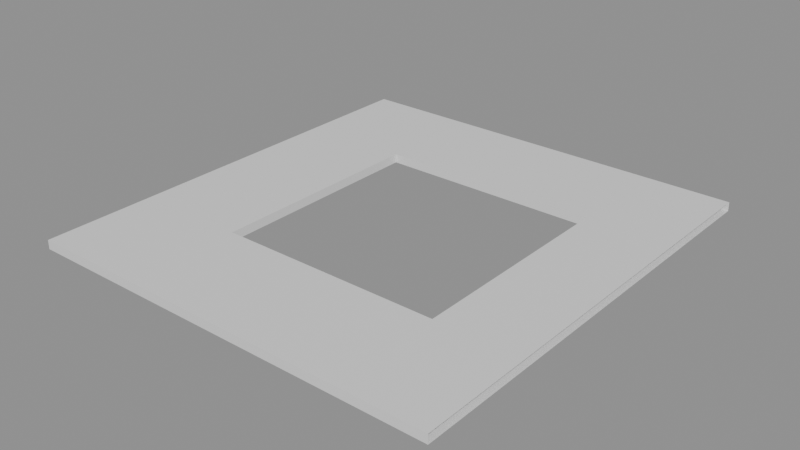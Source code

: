 # Source: counter-top_main.blend  (saved by Blender 5.0.119; exported with 4.5.12 LTS)
import bpy
from mathutils import Matrix  # noqa: F401  (used for matrix-valued properties, if any)

bpy.ops.wm.read_factory_settings(use_empty=True)
scene = bpy.context.scene
scene.name = 'Scene'

# ---- materials (node trees are filled in below, after node groups)
mat_material = bpy.data.materials.new('Material')
mat_material.alpha_threshold = 0.0
mat_material.use_backface_culling_lightprobe_volume = False
mat_material.roughness = 0.5
mat_material.line_color = (0.0, 0.0, 0.0, 1.0)

# ---- node groups
ng_smooth_by_angle = bpy.data.node_groups.new('Smooth by Angle', 'GeometryNodeTree')
_s = ng_smooth_by_angle.interface.new_socket(name='Mesh', in_out='OUTPUT', socket_type='NodeSocketGeometry')
_s = ng_smooth_by_angle.interface.new_socket(name='Mesh', in_out='INPUT', socket_type='NodeSocketGeometry')
_s = ng_smooth_by_angle.interface.new_socket(name='Angle', in_out='INPUT', socket_type='NodeSocketFloat')
_s.subtype = 'ANGLE'
_s.default_value = 0.5236
_s.min_value = 0.0
_s.max_value = 3.142
_s.description = 'Maximum face angle for smooth edges'
_s = ng_smooth_by_angle.interface.new_socket(name='Ignore Sharpness', in_out='INPUT', socket_type='NodeSocketBool')
_s.force_non_field = True
ng_smooth_by_angle.is_modifier = True
_N = ng_smooth_by_angle.nodes; _L = ng_smooth_by_angle.links
n0 = _N.new('GeometryNodeSetShadeSmooth'); n0.name = 'Set Shade Smooth'; n0.location = (120, -80)
n0.domain = 'EDGE'
n1 = _N.new('GeometryNodeSetShadeSmooth'); n1.name = 'Set Shade Smooth.001'; n1.location = (300, -80)
n2 = _N.new('NodeGroupOutput'); n2.name = 'Group Output'; n2.location = (480, -80)
n3 = _N.new('GeometryNodeInputMeshEdgeAngle'); n3.name = 'Edge Angle'; n3.location = (-440, -240)
n4 = _N.new('NodeGroupInput'); n4.name = 'Group Input'; n4.location = (-80, -80)
n5 = _N.new('GeometryNodeInputEdgeSmooth'); n5.name = 'Is Edge Smooth'; n5.location = (-260, -120)
n6 = _N.new('GeometryNodeInputShadeSmooth'); n6.name = 'Is Shade Smooth'; n6.location = (-440, -397)
n7 = _N.new('FunctionNodeCompare'); n7.name = 'Compare'; n7.location = (-260, -260)
n7.operation = 'LESS_EQUAL'
n7.inputs[6].default_value = (0.0, 0.0, 0.0, 0.0)
n7.inputs[7].default_value = (0.0, 0.0, 0.0, 0.0)
n8 = _N.new('FunctionNodeBooleanMath'); n8.name = 'Boolean Math.001'; n8.location = (-80, -260)
n9 = _N.new('NodeGroupInput'); n9.name = 'Group Input.001'; n9.location = (-440, -329)
n10 = _N.new('NodeGroupInput'); n10.name = 'Group Input.002'; n10.location = (-259, -189)
n11 = _N.new('FunctionNodeBooleanMath'); n11.name = 'Boolean Math'; n11.location = (-80, -149)
n11.operation = 'OR'
n12 = _N.new('FunctionNodeBooleanMath'); n12.name = 'Boolean Math.002'; n12.location = (-260, -380)
n12.operation = 'OR'
n13 = _N.new('NodeGroupInput'); n13.name = 'Group Input.003'; n13.location = (-440, -460)
_L.new(n3.outputs[0], n7.inputs[0])
_L.new(n1.outputs[0], n2.inputs[0])
_L.new(n9.outputs[1], n7.inputs[1])
_L.new(n7.outputs[0], n8.inputs[0])
_L.new(n4.outputs[0], n0.inputs[0])
_L.new(n0.outputs[0], n1.inputs[0])
_L.new(n8.outputs[0], n0.inputs[2])
_L.new(n10.outputs[2], n11.inputs[1])
_L.new(n5.outputs[0], n11.inputs[0])
_L.new(n11.outputs[0], n0.inputs[1])
_L.new(n13.outputs[2], n12.inputs[1])
_L.new(n6.outputs[0], n12.inputs[0])
_L.new(n12.outputs[0], n8.inputs[1])
n2.is_active_output = True

# ---- material node trees
mat_material.use_nodes = True; mat_material.node_tree.nodes.clear()
_N = mat_material.node_tree.nodes; _L = mat_material.node_tree.links
n0 = _N.new('ShaderNodeOutputMaterial'); n0.name = 'Material Output'; n0.location = (200, 100)
n1 = _N.new('ShaderNodeBsdfPrincipled'); n1.name = 'Principled BSDF'; n1.location = (-200, 100)
_L.new(n1.outputs[0], n0.inputs[0])
n0.is_active_output = True

# ---- meshes
me_cube = bpy.data.meshes.new('Cube')
me_cube.from_pydata([(0.75, 0.25, 0.02), (0.75, 0.25, 0.0), (0.75, -0.25, 0.02), (0.75, -0.25, 0.0), (0.25, 0.25, 0.02), (0.25, 0.25, 0.0), (0.25, -0.25, 0.02), (0.25, -0.25, 0.0), (0.25, 0.5, 0.0), (0.25, -0.5, 0.0), (0.94, 0.5, 0.0), (0.94, -0.5, 0.02), (0.25, -0.5, 0.02), (0.94, 0.5, 0.02), (0.94, -0.5, 0.0), (0.25, 0.5, 0.02), (0.0, 0.5, 0.0), (0.0, -0.5, 0.0), (0.0, -0.5, 0.02), (0.0, 0.5, 0.02), (0.25, 0.0, 0.0), (0.25, 0.0, 0.02), (0.15, 0.5, 0.0), (0.15, 0.25, 0.02), (0.2002, 0.0, 0.0), (0.2002, 0.0, 0.0), (0.2002, 0.0, 0.0), (0.2002, 0.0, 0.0), (0.2002, 0.0, 0.0), (0.2002, 0.0, 0.0), (0.2002, 0.0, 0.0), (0.2002, 1.164e-10, 0.0), (0.2002, 7.276e-11, 0.0), (0.2002, 1.164e-10, 0.0), (0.2002, 0.0, 0.0), (0.2002, 0.0, 0.0), (0.2002, 0.0, 0.0), (0.2002, 0.0, 0.0), (0.2002, 0.0, 0.0), (0.2002, 0.0, 0.0), (0.2002, 0.0, 0.0), (0.2002, 0.0, 0.0), (0.2002, 0.0, 0.0), (0.2002, 0.0, 0.0), (0.2002, 0.0, 0.0), (0.2002, 0.0, 0.0), (0.2002, 0.0, 0.0), (0.2002, 1.164e-10, 0.0), (0.2002, 7.276e-11, 0.0), (0.2002, 1.164e-10, 0.0), (0.2002, 0.0, 0.0), (0.2002, 0.0, 0.0), (0.2002, 0.0, 0.0), (0.2002, 0.0, 0.0), (0.2002, 0.0, 0.0), (0.2002, 0.0, 0.0), (0.2002, 0.02, 0.0), (0.1802, 0.02, 0.0), (0.2002, 1.164e-10, 0.02), (0.2002, 0.0, 0.02), (0.2002, 0.0, 0.02), (0.2002, 0.0, 0.02), (0.2002, 0.0, 0.02), (0.2002, 0.0, 0.02), (0.1802, -1.455e-11, 0.0), (0.1802, -0.02, 0.0), (0.2002, 0.0, 0.02), (0.2002, 0.0, 0.02), (0.2002, 0.0, 0.02), (0.2002, 0.0, 0.02), (0.2002, 0.0, 0.02), (0.2002, 0.0, 0.02), (0.2002, -0.02, 0.0), (0.2202, -0.02, 0.0), (0.2002, 0.0, 0.02), (0.2002, 0.0, 0.02), (0.2002, 1.164e-10, 0.02), (0.2002, 7.276e-11, 0.02), (0.2002, 1.164e-10, 0.02), (0.2002, 0.0, 0.02), (0.2202, -1.455e-11, 0.0), (0.2202, 0.02, 0.0), (0.2002, 0.0, 0.02), (0.2002, 0.0, 0.02), (0.2002, 0.0, 0.02), (0.2002, 0.0, 0.02), (0.2002, 0.0, 0.02), (0.2002, 0.0, 0.02), (0.2002, 7.276e-11, 0.02), (0.2002, 1.164e-10, 0.02), (0.2002, 0.0, 0.02), (0.2002, 0.0, 0.02), (0.2002, 0.0, 0.02), (0.2002, 0.0, 0.02), (0.2002, 0.0, 0.02), (0.2002, 0.0, 0.02), (0.2002, 0.02, 0.02), (0.1802, 0.02, 0.02), (0.1802, -1.455e-11, 0.02), (0.1802, -0.02, 0.02), (0.2002, -0.02, 0.02), (0.2202, -0.02, 0.02), (0.2202, -1.455e-11, 0.02), (0.2202, 0.02, 0.02), (0.0, -0.25, 0.0), (0.0, 0.25, 0.0), (0.0, 0.25, 0.02), (0.0, -0.25, 0.02), (0.15, -5.038e-10, 0.0), (0.15, 0.5, 0.02), (0.15, 0.25, 0.0), (0.15, -0.5, 0.0), (0.15, -0.5, 0.02), (0.15, -0.25, 0.02), (0.15, -0.25, 0.0), (0.2002, 0.25, 0.02), (0.2002, 0.5, 0.0), (0.2002, 0.5, 0.02), (0.2002, 0.25, 0.0), (0.2002, -0.5, 0.02), (0.2002, -0.5, 0.0), (0.2002, -0.25, 0.02), (0.2002, -0.25, 0.0), (0.0, -1.863e-09, 0.0), (0.0, 1.863e-09, 0.02), (0.15, 4.824e-10, 0.02)], [], [(2, 0, 1, 3), (14, 11, 12, 9), (6, 2, 3, 7), (8, 15, 13, 10), (1, 5, 8, 10), (2, 6, 12, 11), (0, 2, 11, 13), (7, 3, 14, 9), (4, 0, 13, 15), (3, 1, 10, 14), (0, 4, 5, 1), (21, 6, 7, 20), (110, 105, 16, 22), (109, 22, 16, 19), (111, 112, 18, 17), (109, 19, 106, 23), (4, 21, 20, 5), (48, 49, 81, 80), (35, 36, 65), (49, 50, 81), (36, 37, 65), (50, 51, 81), (37, 38, 65), (24, 25, 57, 56), (51, 52, 81), (38, 39, 65), (25, 26, 57), (52, 53, 81), (39, 40, 72, 65), (26, 27, 57), (53, 54, 81), (40, 41, 73, 72), (27, 28, 57), (54, 55, 81), (41, 42, 73), (28, 29, 57), (55, 24, 56, 81), (42, 43, 73), (29, 30, 57), (43, 44, 73), (30, 31, 57), (44, 45, 73), (31, 32, 64, 57), (45, 46, 73), (32, 33, 65, 64), (46, 47, 73), (33, 34, 65), (47, 48, 80, 73), (34, 35, 65), (88, 102, 103, 89), (74, 99, 71), (89, 103, 90), (71, 99, 70), (90, 103, 91), (70, 99, 69), (87, 96, 97, 86), (91, 103, 92), (69, 99, 68), (86, 97, 85), (92, 103, 93), (68, 99, 100, 67), (85, 97, 84), (93, 103, 94), (67, 100, 101, 66), (84, 97, 83), (94, 103, 95), (66, 101, 63), (83, 97, 82), (95, 103, 96, 87), (63, 101, 62), (82, 97, 79), (62, 101, 61), (79, 97, 78), (61, 101, 60), (78, 97, 98, 77), (60, 101, 59), (77, 98, 99, 76), (59, 101, 58), (76, 99, 75), (58, 101, 102, 88), (75, 99, 74), (32, 77, 76, 33), (46, 59, 58, 47), (33, 76, 75, 34), (47, 58, 88, 48), (34, 75, 74, 35), (48, 88, 89, 49), (35, 74, 71, 36), (49, 89, 90, 50), (36, 71, 70, 37), (50, 90, 91, 51), (37, 70, 69, 38), (24, 87, 86, 25), (51, 91, 92, 52), (38, 69, 68, 39), (25, 86, 85, 26), (52, 92, 93, 53), (39, 68, 67, 40), (26, 85, 84, 27), (53, 93, 94, 54), (40, 67, 66, 41), (27, 84, 83, 28), (54, 94, 95, 55), (41, 66, 63, 42), (28, 83, 82, 29), (21, 103, 102), (55, 95, 87, 24), (42, 63, 62, 43), (29, 82, 79, 30), (6, 21, 101), (20, 80, 81), (43, 62, 61, 44), (30, 79, 78, 31), (44, 61, 60, 45), (31, 78, 77, 32), (45, 60, 59, 46), (7, 73, 20), (98, 125, 99), (17, 18, 107, 104), (105, 106, 19, 16), (111, 17, 104, 114), (113, 107, 18, 112), (117, 109, 23, 115), (117, 116, 22, 109), (118, 110, 22, 116), (121, 113, 112, 119), (120, 111, 114, 122), (120, 119, 112, 111), (5, 118, 116, 8), (15, 8, 116, 117), (15, 117, 115, 4), (9, 12, 119, 120), (9, 120, 122, 7), (6, 121, 119, 12), (96, 103, 4, 115), (115, 23, 97, 96), (56, 118, 5, 81), (57, 110, 118, 56), (72, 73, 7, 122), (65, 72, 122, 114), (99, 113, 121, 100), (100, 121, 6, 101), (106, 105, 123, 124), (108, 65, 114), (81, 5, 20), (20, 73, 80), (97, 125, 98), (107, 113, 125, 124), (101, 21, 102), (64, 108, 57), (65, 108, 64), (105, 110, 108, 123), (114, 104, 123, 108), (108, 110, 57), (103, 21, 4), (125, 97, 23), (106, 124, 125, 23), (123, 104, 107, 124), (125, 113, 99)])
me_cube.polygons.foreach_set('use_smooth', [True] * 159)
_uv = me_cube.uv_layers.new(name='UVMap')
_uv.uv.foreach_set('vector', [0.6875, 0.6875, 0.6875, 0.5625, 0.3125, 0.5625, 0.3125, 0.6875, 0.375, 0.75, 0.625, 0.75, 0.625, 1.0, 0.375, 1.0, 0.8125, 0.6875, 0.6875, 0.6875, 0.3125, 0.6875, 0.1875, 0.6875, 0.375, 0.25, 0.625, 0.25, 0.625, 0.5, 0.375, 0.5, 0.3125, 0.5625, 0.1875, 0.5625, 0.125, 0.5, 0.375, 0.5, 0.6875, 0.6875, 0.8125, 0.6875, 0.875, 0.75, 0.625, 0.75, 0.6875, 0.5625, 0.6875, 0.6875, 0.625, 0.75, 0.625, 0.5, 0.1875, 0.6875, 0.3125, 0.6875, 0.375, 0.75, 0.125, 0.75, 0.8125, 0.5625, 0.6875, 0.5625, 0.625, 0.5, 0.875, 0.5, 0.3125, 0.6875, 0.3125, 0.5625, 0.375, 0.5, 0.375, 0.75, 0.6875, 0.5625, 0.8125, 0.5625, 0.1875, 0.5625, 0.3125, 0.5625, 0.8125, 0.625, 0.8125, 0.6875, 0.1875, 0.6875, 0.1875, 0.625, 0.2812, 0.3443, 0.375, 0.1261, 0.375, 0.25, 0.375, 0.25, 0.625, 0.25, 0.375, 0.25, 0.375, 0.25, 0.625, 0.25, 0.375, 1.0, 0.625, 1.0, 0.625, 1.0, 0.375, 1.0, 0.625, 0.25, 0.625, 0.25, 0.625, 0.1261, 0.7188, 0.3443, 0.8125, 0.5625, 0.8125, 0.625, 0.1875, 0.625, 0.1875, 0.5625, 0.0, 0.0, 0.0, 0.0, 0.0, 0.0, 0.0, 0.0, 0.0, 0.0, 0.0, 0.0, 0.0, 0.0, 0.0, 0.0, 0.0, 0.0, 0.0, 0.0, 0.0, 0.0, 0.0, 0.0, 0.0, 0.0, 0.0, 0.0, 0.0, 0.0, 0.0, 0.0, 0.0, 0.0, 0.0, 0.0, 0.0, 0.0, 0.0, 0.0, 0.0, 0.0, 0.0, 0.0, 0.0, 0.0, 0.0, 0.0, 0.0, 0.0, 0.0, 0.0, 0.0, 0.0, 0.0, 0.0, 0.0, 0.0, 0.0, 0.0, 0.0, 0.0, 0.0, 0.0, 0.0, 0.0, 0.0, 0.0, 0.0, 0.0, 0.0, 0.0, 0.0, 0.0, 0.0, 0.0, 0.0, 0.0, 0.0, 0.0, 0.0, 0.0, 0.0, 0.0, 0.0, 0.0, 0.0, 0.0, 0.0, 0.0, 0.0, 0.0, 0.0, 0.0, 0.0, 0.0, 0.0, 0.0, 0.0, 0.0, 0.0, 0.0, 0.0, 0.0, 0.0, 0.0, 0.0, 0.0, 0.0, 0.0, 0.0, 0.0, 0.0, 0.0, 0.0, 0.0, 0.0, 0.0, 0.0, 0.0, 0.0, 0.0, 0.0, 0.0, 0.0, 0.0, 0.0, 0.0, 0.0, 0.0, 0.0, 0.0, 0.0, 0.0, 0.0, 0.0, 0.0, 0.0, 0.0, 0.0, 0.0, 0.0, 0.0, 0.0, 0.0, 0.0, 0.0, 0.0, 0.0, 0.0, 0.0, 0.0, 0.0, 0.0, 0.0, 0.0, 0.0, 0.0, 0.0, 0.0, 0.0, 0.0, 0.0, 0.0, 0.0, 0.0, 0.0, 0.0, 0.0, 0.0, 0.0, 0.0, 0.0, 0.0, 0.0, 0.0, 0.0, 0.0, 0.0, 0.0, 0.0, 0.0, 0.0, 0.0, 0.0, 0.0, 0.0, 0.0, 0.0, 0.0, 0.0, 0.0, 0.0, 0.0, 0.0, 0.0, 0.0, 0.0, 0.0, 0.0, 0.0, 0.0, 0.0, 0.0, 0.0, 0.0, 0.0, 0.0, 0.0, 0.0, 0.0, 0.0, 0.0, 0.0, 0.0, 0.0, 0.0, 0.0, 0.0, 0.0, 0.0, 0.0, 0.0, 0.0, 0.0, 0.0, 0.0, 0.0, 0.0, 0.0, 0.0, 0.0, 0.0, 0.0, 0.0, 0.0, 0.0, 0.0, 0.0, 0.0, 0.0, 0.0, 0.0, 0.0, 0.0, 0.0, 0.0, 0.0, 0.0, 0.0, 0.0, 0.0, 0.0, 0.0, 0.0, 0.0, 0.0, 0.0, 0.0, 0.0, 0.0, 0.0, 0.0, 0.0, 0.0, 0.0, 0.0, 0.0, 0.0, 0.0, 0.0, 0.0, 0.0, 0.0, 0.0, 0.0, 0.0, 0.0, 0.0, 0.0, 0.0, 0.0, 0.0, 0.0, 0.0, 0.0, 0.0, 0.0, 0.0, 0.0, 0.0, 0.0, 0.0, 0.0, 0.0, 0.0, 0.0, 0.0, 0.0, 0.0, 0.0, 0.0, 0.0, 0.0, 0.0, 0.0, 0.0, 0.0, 0.0, 0.0, 0.0, 0.0, 0.0, 0.0, 0.0, 0.0, 0.0, 0.0, 0.0, 0.0, 0.0, 0.0, 0.0, 0.0, 0.0, 0.0, 0.0, 0.0, 0.0, 0.0, 0.0, 0.0, 0.0, 0.0, 0.0, 0.0, 0.0, 0.0, 0.0, 0.0, 0.0, 0.0, 0.0, 0.0, 0.0, 0.0, 0.0, 0.0, 0.0, 0.0, 0.0, 0.0, 0.0, 0.0, 0.0, 0.0, 0.0, 0.0, 0.0, 0.0, 0.0, 0.0, 0.0, 0.0, 0.0, 0.0, 0.0, 0.0, 0.0, 0.0, 0.0, 0.0, 0.0, 0.0, 0.0, 0.0, 0.0, 0.0, 0.0, 0.0, 0.0, 0.0, 0.0, 0.0, 0.0, 0.0, 0.0, 0.0, 0.0, 0.0, 0.0, 0.0, 0.0, 0.0, 0.0, 0.0, 0.0, 0.0, 0.0, 0.0, 0.0, 0.0, 0.0, 0.0, 0.0, 0.0, 0.0, 0.0, 0.0, 0.0, 0.0, 0.0, 0.0, 0.0, 0.0, 0.0, 0.0, 0.0, 0.0, 0.0, 0.0, 0.0, 0.0, 0.0, 0.0, 0.0, 0.0, 0.0, 0.0, 0.0, 0.0, 0.0, 0.0, 0.0, 0.0, 0.0, 0.0, 0.0, 0.0, 0.0, 0.0, 0.0, 0.0, 0.0, 0.0, 0.0, 0.0, 0.0, 0.0, 0.0, 0.0, 0.0, 0.0, 0.0, 0.0, 0.0, 0.0, 0.0, 0.0, 0.0, 0.0, 0.0, 0.0, 0.0, 0.0, 0.0, 0.0, 0.0, 0.0, 0.0, 0.0, 0.0, 0.0, 0.0, 0.0, 0.0, 0.0, 0.0, 0.0, 0.0, 0.0, 0.0, 0.0, 0.0, 0.0, 0.0, 0.0, 0.0, 0.0, 0.0, 0.0, 0.0, 0.0, 0.0, 0.0, 0.0, 0.0, 0.0, 0.0, 0.0, 0.0, 0.0, 0.0, 0.0, 0.0, 0.0, 0.0, 0.0, 0.0, 0.0, 0.0, 0.0, 0.0, 0.0, 0.0, 0.0, 0.0, 0.0, 0.0, 0.0, 0.0, 0.0, 0.0, 0.0, 0.0, 0.0, 0.0, 0.0, 0.0, 0.0, 0.0, 0.0, 0.0, 0.0, 0.0, 0.0, 0.0, 0.0, 0.0, 0.0, 0.0, 0.0, 0.0, 0.0, 0.0, 0.0, 0.0, 0.0, 0.0, 0.0, 0.0, 0.0, 0.0, 0.0, 0.0, 0.0, 0.0, 0.0, 0.0, 0.0, 0.0, 0.0, 0.0, 0.0, 0.0, 0.0, 0.0, 0.0, 0.0, 0.0, 0.0, 0.0, 0.0, 0.0, 0.0, 0.0, 0.0, 0.0, 0.0, 0.0, 0.0, 0.0, 0.0, 0.0, 0.0, 0.0, 0.0, 0.0, 0.0, 0.0, 0.0, 0.0, 0.0, 0.0, 0.0, 0.0, 0.0, 0.0, 0.0, 0.0, 0.0, 0.0, 0.0, 0.0, 0.0, 0.0, 0.0, 0.0, 0.8125, 0.625, 0.0, 0.0, 0.0, 0.0, 0.0, 0.0, 0.0, 0.0, 0.0, 0.0, 0.0, 0.0, 0.0, 0.0, 0.0, 0.0, 0.0, 0.0, 0.0, 0.0, 0.0, 0.0, 0.0, 0.0, 0.0, 0.0, 0.0, 0.0, 0.8125, 0.6875, 0.8125, 0.625, 0.0, 0.0, 0.1875, 0.625, 0.0, 0.0, 0.0, 0.0, 0.0, 0.0, 0.0, 0.0, 0.0, 0.0, 0.0, 0.0, 0.0, 0.0, 0.0, 0.0, 0.0, 0.0, 0.0, 0.0, 0.0, 0.0, 0.0, 0.0, 0.0, 0.0, 0.0, 0.0, 0.0, 0.0, 0.0, 0.0, 0.0, 0.0, 0.0, 0.0, 0.0, 0.0, 0.0, 0.0, 0.0, 0.0, 0.0, 0.0, 0.1875, 0.6875, 0.0, 0.0, 0.1875, 0.625, 0.0, 0.0, 0.1654, 0.03309, 0.0, 0.0, 0.375, 0.0, 0.625, 0.0, 0.625, 0.1239, 0.375, 0.1239, 0.375, 0.1261, 0.625, 0.1261, 0.625, 0.25, 0.375, 0.25, 0.375, 1.0, 0.375, 1.0, 0.375, 0.1239, 0.2812, 0.4057, 0.7188, 0.4057, 0.625, 0.1239, 0.625, 0.0, 0.625, 0.5, 0.625, 0.25, 0.625, 0.25, 0.7188, 0.3443, 0.7656, 0.4534, 0.625, 0.25, 0.375, 0.25, 0.375, 0.25, 0.625, 0.25, 0.2344, 0.4534, 0.2812, 0.3443, 0.375, 0.25, 0.375, 0.25, 0.7656, 0.5466, 0.7188, 0.4057, 0.625, 0.5, 0.625, 0.75, 0.375, 1.0, 0.375, 1.0, 0.2812, 0.4057, 0.2344, 0.5466, 0.375, 1.0, 0.625, 1.0, 0.625, 1.0, 0.375, 1.0, 0.1875, 0.5625, 0.2344, 0.4534, 0.375, 0.25, 0.375, 0.25, 0.625, 0.25, 0.375, 0.25, 0.375, 0.25, 0.625, 0.25, 0.625, 0.25, 0.625, 0.25, 0.7656, 0.4534, 0.8125, 0.5625, 0.375, 1.0, 0.625, 1.0, 0.625, 1.0, 0.375, 1.0, 0.375, 1.0, 0.375, 1.0, 0.2344, 0.5466, 0.1875, 0.6875, 0.8125, 0.6875, 0.7656, 0.5466, 0.625, 0.75, 0.625, 1.0, 0.0, 0.0, 0.0, 0.0, 0.8125, 0.5625, 0.7656, 0.4534, 0.7656, 0.4534, 0.7188, 0.3443, 0.0, 0.0, 0.0, 0.0, 0.0, 0.0, 0.2344, 0.4534, 0.1875, 0.5625, 0.0, 0.0, 0.0, 0.0, 0.2812, 0.3443, 0.2344, 0.4534, 0.0, 0.0, 0.0, 0.0, 0.0, 0.0, 0.1875, 0.6875, 0.2344, 0.5466, 0.0, 0.0, 0.0, 0.0, 0.2344, 0.5466, 0.2812, 0.4057, 0.0, 0.0, 0.7188, 0.4057, 0.7656, 0.5466, 0.0, 0.0, 0.0, 0.0, 0.7656, 0.5466, 0.8125, 0.6875, 0.0, 0.0, 0.625, 0.1261, 0.375, 0.1261, 0.375, 0.125, 0.625, 0.125, 0.09926, 0.03309, 0.0, 0.0, 0.2812, 0.4057, 0.0, 0.0, 0.1875, 0.5625, 0.1875, 0.625, 0.1875, 0.625, 0.0, 0.0, 0.0, 0.0, 0.0, 0.0, 0.1654, 0.03309, 0.0, 0.0, 0.625, 0.1239, 0.7188, 0.4057, 0.1654, 0.03309, 0.625, 0.125, 0.0, 0.0, 0.8125, 0.625, 0.0, 0.0, 0.0, 0.0, 0.09926, 0.03309, 0.0, 0.0, 0.0, 0.0, 0.09926, 0.03309, 0.0, 0.0, 0.375, 0.1261, 0.2812, 0.3443, 0.09926, 0.03309, 0.375, 0.125, 0.2812, 0.4057, 0.375, 0.1239, 0.375, 0.125, 0.09926, 0.03309, 0.09926, 0.03309, 0.2812, 0.3443, 0.0, 0.0, 0.0, 0.0, 0.8125, 0.625, 0.8125, 0.5625, 0.1654, 0.03309, 0.0, 0.0, 0.7188, 0.3443, 0.625, 0.1261, 0.625, 0.125, 0.1654, 0.03309, 0.7188, 0.3443, 0.375, 0.125, 0.375, 0.1239, 0.625, 0.1239, 0.625, 0.125, 0.1654, 0.03309, 0.7188, 0.4057, 0.0, 0.0])
me_cube.materials.append(mat_material)
me_cube.use_mirror_vertex_groups = False
me_cube.update()

# ---- objects
ob_counter_top = bpy.data.objects.new('counter-top', me_cube)

# ---- transforms, parenting, visibility, modifiers, constraints
ob_counter_top.location = (0.0, 0.0, 0.0)
ob_counter_top.lock_rotations_4d = False
ob_counter_top.empty_display_type = 'ARROWS'
ob_counter_top.lineart.crease_threshold = 0.0
_m = ob_counter_top.modifiers.new('Smooth by Angle', 'NODES')
_m.node_group = ng_smooth_by_angle
_m.use_pin_to_last = True
_m.show_group_selector = False

# ---- collection membership
scene.collection.objects.link(ob_counter_top)

# ---- scene / render settings (as saved in the file)
scene.frame_start = 1; scene.frame_end = 250; scene.frame_set(1)
scene.render.engine = 'BLENDER_EEVEE_NEXT'
scene.render.bake_bias = 0.0
scene.render.bake_samples = 0
scene.cycles.sampling_pattern = 'TABULATED_SOBOL'
scene.eevee.use_volume_custom_range = False
bpy.context.view_layer.update()

# ---- added for rendering (the .blend has no active camera and no usable light): camera, sun + grey world if the file has none
cam_auto = bpy.data.cameras.new('AutoCamera')
cam_auto.lens = 50.0
cam_auto.sensor_width = 36.0
cam_auto.clip_end = 1000.0
ob_auto_camera = bpy.data.objects.new('AutoCamera', cam_auto)
scene.collection.objects.link(ob_auto_camera)
ob_auto_camera.location = (1.73995, -1.52394, 1.02596)
ob_auto_camera.rotation_euler = (1.09748, -7.21219e-08, 0.694738)
scene.camera = ob_auto_camera
light_auto_sun = bpy.data.lights.new('AutoSun', 'SUN')
light_auto_sun.energy = 3.0
light_auto_sun.angle = 0.0523599
ob_auto_sun = bpy.data.objects.new('AutoSun', light_auto_sun)
scene.collection.objects.link(ob_auto_sun)
ob_auto_sun.rotation_euler = (0.872665, 0.174533, 0.523599)
if scene.world is None:
    world_auto = bpy.data.worlds.new('AutoWorld')
    world_auto.color = (0.3, 0.3, 0.3)
    scene.world = world_auto
bpy.context.view_layer.update()
